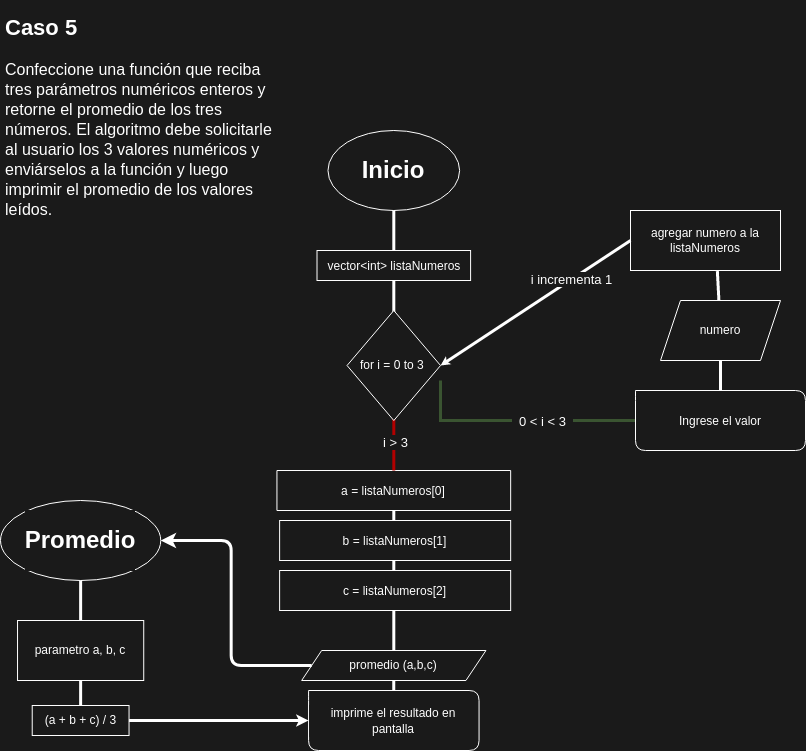

The diagram above was exported from draw.io. Its source (the exported page's mxGraphModel, read from the mxfile embedded in the PNG):
<mxGraphModel dx="1516" dy="951" grid="1" gridSize="10" guides="1" tooltips="1" connect="1" arrows="1" fold="1" page="1" pageScale="1" pageWidth="850" pageHeight="1100" background="#1A1A1A" math="0" shadow="0">
  <root>
    <mxCell id="0" />
    <mxCell id="1" parent="0" />
    <mxCell id="47" style="edgeStyle=none;html=1;exitX=0;exitY=0;exitDx=116.85575364667746;exitDy=0;exitPerimeter=0;entryX=0.5;entryY=0;entryDx=0;entryDy=0;strokeWidth=3;endArrow=none;endFill=0;fontColor=#FFFFFF;strokeColor=#FFFFFF;labelBackgroundColor=#1A1A1A;" parent="1" source="45" target="46" edge="1">
      <mxGeometry relative="1" as="geometry">
        <Array as="points" />
      </mxGeometry>
    </mxCell>
    <mxCell id="43" value="&lt;h1&gt;&lt;font&gt;Caso 5&lt;/font&gt;&lt;/h1&gt;&lt;h1&gt;&lt;div style=&quot;font-size: 14px; line-height: 19px;&quot;&gt;&lt;h4 style=&quot;&quot;&gt;&lt;div style=&quot;&quot;&gt;&lt;span style=&quot;font-size: 16px; font-weight: 400;&quot;&gt;&lt;font&gt;Confeccione una función que reciba tres parámetros numéricos enteros y retorne el promedio de los tres números. El algoritmo debe solicitarle al usuario los 3 valores numéricos y enviárselos a la función y luego imprimir el promedio de los valores leídos.&lt;/font&gt;&lt;/span&gt;&lt;br&gt;&lt;/div&gt;&lt;/h4&gt;&lt;/div&gt;&lt;/h1&gt;" style="text;html=1;strokeColor=none;fillColor=none;spacing=5;spacingTop=-20;whiteSpace=wrap;overflow=hidden;rounded=0;labelBackgroundColor=#1A1A1A;fontSize=11;fontColor=#FFFFFF;" parent="1" vertex="1">
      <mxGeometry x="30" y="30" width="280" height="240" as="geometry" />
    </mxCell>
    <mxCell id="104" value="" style="group;fontColor=#FFFFFF;labelBackgroundColor=#1A1A1A;" parent="1" vertex="1" connectable="0">
      <mxGeometry x="270" y="230" width="565" height="240" as="geometry" />
    </mxCell>
    <mxCell id="64" value="" style="edgeStyle=none;html=1;entryX=0;entryY=0;entryDx=0;entryDy=30;entryPerimeter=0;strokeWidth=3;endArrow=none;endFill=0;rounded=0;fillColor=#6d8764;strokeColor=#3A5431;fontColor=#FFFFFF;labelBackgroundColor=#1A1A1A;" parent="104" target="65" edge="1">
      <mxGeometry relative="1" as="geometry">
        <mxPoint x="200" y="170" as="sourcePoint" />
        <Array as="points">
          <mxPoint x="200" y="210" />
        </Array>
      </mxGeometry>
    </mxCell>
    <mxCell id="68" value="&amp;nbsp; 0 &amp;lt; i &amp;lt; 3&amp;nbsp;&amp;nbsp;" style="edgeLabel;html=1;align=center;verticalAlign=middle;resizable=0;points=[];fontSize=13;fontColor=#FFFFFF;labelBackgroundColor=#1A1A1A;" parent="64" vertex="1" connectable="0">
      <mxGeometry x="0.4102" y="1" relative="1" as="geometry">
        <mxPoint x="-26" y="1" as="offset" />
      </mxGeometry>
    </mxCell>
    <mxCell id="65" value="&lt;div style=&quot;line-height: 16px;&quot;&gt;&lt;span style=&quot;&quot;&gt;Ingrese el valor&lt;/span&gt;&lt;/div&gt;" style="shape=card;whiteSpace=wrap;html=1;fontFamily=Helvetica;fontColor=#FFFFFF;labelBackgroundColor=#1A1A1A;size=0;rounded=1;shadow=0;fillColor=none;strokeColor=#FFFFFF;" parent="104" vertex="1">
      <mxGeometry x="395" y="180" width="170" height="60" as="geometry" />
    </mxCell>
    <mxCell id="71" value="numero" style="shape=parallelogram;perimeter=parallelogramPerimeter;whiteSpace=wrap;html=1;fixedSize=1;fontColor=#FFFFFF;fillColor=none;strokeColor=#FFFFFF;labelBackgroundColor=#1A1A1A;" parent="104" vertex="1">
      <mxGeometry x="420" y="90" width="120" height="60" as="geometry" />
    </mxCell>
    <mxCell id="72" value="" style="edgeStyle=none;html=1;strokeWidth=3;fontSize=13;endArrow=none;endFill=0;rounded=0;fontColor=#FFFFFF;strokeColor=#FFFFFF;labelBackgroundColor=#1A1A1A;" parent="104" source="65" target="71" edge="1">
      <mxGeometry relative="1" as="geometry">
        <Array as="points" />
      </mxGeometry>
    </mxCell>
    <mxCell id="73" value="agregar numero a la listaNumeros" style="whiteSpace=wrap;html=1;fontColor=#FFFFFF;fillColor=none;strokeColor=#FFFFFF;labelBackgroundColor=#1A1A1A;" parent="104" vertex="1">
      <mxGeometry x="390" width="150" height="60" as="geometry" />
    </mxCell>
    <mxCell id="74" value="" style="edgeStyle=none;html=1;strokeWidth=3;fontSize=13;endArrow=none;endFill=0;entryX=0.579;entryY=1.01;entryDx=0;entryDy=0;entryPerimeter=0;fontColor=#FFFFFF;strokeColor=#FFFFFF;labelBackgroundColor=#1A1A1A;" parent="104" source="71" target="73" edge="1">
      <mxGeometry relative="1" as="geometry" />
    </mxCell>
    <mxCell id="75" style="edgeStyle=none;html=1;exitX=0;exitY=0.5;exitDx=0;exitDy=0;strokeWidth=3;fontSize=13;endArrow=classic;endFill=1;entryX=1;entryY=0.5;entryDx=0;entryDy=0;rounded=0;endSize=0;fontColor=#FFFFFF;strokeColor=#FFFFFF;labelBackgroundColor=#1A1A1A;" parent="1" source="73" target="62" edge="1">
      <mxGeometry relative="1" as="geometry">
        <mxPoint x="1696.158833063209" y="55" as="targetPoint" />
        <Array as="points" />
      </mxGeometry>
    </mxCell>
    <mxCell id="76" value="&amp;nbsp; i incrementa 1&amp;nbsp;&amp;nbsp;" style="edgeLabel;html=1;align=center;verticalAlign=middle;resizable=0;points=[];fontSize=13;fontColor=#FFFFFF;labelBackgroundColor=#1A1A1A;" parent="75" vertex="1" connectable="0">
      <mxGeometry x="-0.375" y="-2" relative="1" as="geometry">
        <mxPoint as="offset" />
      </mxGeometry>
    </mxCell>
    <mxCell id="50" value="&lt;h1&gt;Promedio&lt;/h1&gt;" style="ellipse;whiteSpace=wrap;html=1;fontColor=#FFFFFF;strokeColor=#FFFFFF;fillColor=none;labelBackgroundColor=#1A1A1A;labelBorderColor=none;" parent="1" vertex="1">
      <mxGeometry x="30.001166936790952" y="520" width="160.25931928687197" height="80" as="geometry" />
    </mxCell>
    <mxCell id="96" style="edgeStyle=none;rounded=0;html=1;exitX=0.5;exitY=1;exitDx=0;exitDy=0;strokeWidth=3;fontFamily=Helvetica;fontSize=13;fontColor=#FFFFFF;endArrow=none;endFill=0;endSize=0;strokeColor=#FFFFFF;labelBackgroundColor=#1A1A1A;" parent="1" source="50" target="61" edge="1">
      <mxGeometry relative="1" as="geometry" />
    </mxCell>
    <mxCell id="51" style="edgeStyle=orthogonalEdgeStyle;html=1;exitX=0;exitY=0.5;exitDx=0;exitDy=0;startArrow=none;startFill=0;endArrow=classic;endFill=1;strokeWidth=3;entryX=1;entryY=0.5;entryDx=0;entryDy=0;fontColor=#FFFFFF;strokeColor=#FFFFFF;labelBackgroundColor=#1A1A1A;" parent="1" source="46" target="50" edge="1">
      <mxGeometry relative="1" as="geometry">
        <mxPoint x="349.8520583468395" y="500" as="targetPoint" />
      </mxGeometry>
    </mxCell>
    <mxCell id="61" value="parametro a, b, c" style="whiteSpace=wrap;html=1;fontColor=#FFFFFF;strokeColor=#FFFFFF;fillColor=none;labelBackgroundColor=#1A1A1A;" parent="1" vertex="1">
      <mxGeometry x="47.028719611021046" y="640" width="126.20421393841167" height="60" as="geometry" />
    </mxCell>
    <mxCell id="41" value="(a + b + c) / 3" style="rounded=0;whiteSpace=wrap;html=1;fontColor=#FFFFFF;strokeColor=#FFFFFF;fillColor=none;labelBackgroundColor=#1A1A1A;" parent="1" vertex="1">
      <mxGeometry x="61.71915721231764" y="725" width="96.82333873581847" height="30" as="geometry" />
    </mxCell>
    <mxCell id="97" style="edgeStyle=none;rounded=0;html=1;exitX=0.5;exitY=1;exitDx=0;exitDy=0;entryX=0.5;entryY=0;entryDx=0;entryDy=0;strokeWidth=3;fontFamily=Helvetica;fontSize=13;fontColor=#FFFFFF;endArrow=none;endFill=0;endSize=0;strokeColor=#FFFFFF;labelBackgroundColor=#1A1A1A;" parent="1" source="61" target="41" edge="1">
      <mxGeometry relative="1" as="geometry" />
    </mxCell>
    <mxCell id="99" value="&lt;div style=&quot;line-height: 16px;&quot;&gt;&lt;span style=&quot;&quot;&gt;imprime el resultado en pantalla&lt;/span&gt;&lt;/div&gt;" style="shape=card;whiteSpace=wrap;html=1;fontFamily=Helvetica;fontColor=#FFFFFF;labelBackgroundColor=#1A1A1A;size=0;rounded=1;shadow=0;strokeColor=#FFFFFF;fillColor=#1A1A1A;" parent="1" vertex="1">
      <mxGeometry x="338.06871961102104" y="710" width="170.48" height="60" as="geometry" />
    </mxCell>
    <mxCell id="98" style="edgeStyle=none;rounded=0;html=1;exitX=1;exitY=0.5;exitDx=0;exitDy=0;strokeWidth=3;fontFamily=Helvetica;fontSize=13;fontColor=#FFFFFF;endArrow=classic;endFill=1;endSize=3;entryX=0;entryY=0;entryDx=0;entryDy=30;entryPerimeter=0;startArrow=none;startFill=0;strokeColor=#FFFFFF;labelBackgroundColor=#1A1A1A;" parent="1" source="41" target="99" edge="1">
      <mxGeometry relative="1" as="geometry">
        <mxPoint x="370.5522204213938" y="735" as="targetPoint" />
      </mxGeometry>
    </mxCell>
    <mxCell id="100" style="edgeStyle=none;rounded=0;html=1;exitX=0.5;exitY=1;exitDx=0;exitDy=0;strokeWidth=3;fontFamily=Helvetica;fontSize=13;fontColor=#FFFFFF;endArrow=none;endFill=0;endSize=0;strokeColor=#FFFFFF;labelBackgroundColor=#1A1A1A;" parent="1" source="46" target="99" edge="1">
      <mxGeometry relative="1" as="geometry" />
    </mxCell>
    <mxCell id="45" value="&lt;div style=&quot;line-height: 16px;&quot;&gt;a &lt;span style=&quot;&quot;&gt;=&lt;/span&gt; listaNumeros&lt;span style=&quot;&quot;&gt;[&lt;/span&gt;&lt;span style=&quot;&quot;&gt;0&lt;/span&gt;&lt;span style=&quot;&quot;&gt;]&lt;/span&gt;&lt;/div&gt;" style="shape=card;whiteSpace=wrap;html=1;align=center;size=0;fontColor=#FFFFFF;labelBackgroundColor=#1A1A1A;fontFamily=Helvetica;strokeColor=#FFFFFF;fillColor=#1A1A1A;" parent="1" vertex="1">
      <mxGeometry x="306.4484927066451" y="490" width="233.7115072933549" height="40" as="geometry" />
    </mxCell>
    <mxCell id="46" value="promedio (a,b,c)" style="shape=parallelogram;perimeter=parallelogramPerimeter;whiteSpace=wrap;html=1;fixedSize=1;fontColor=#FFFFFF;strokeColor=#FFFFFF;fillColor=none;labelBackgroundColor=#1A1A1A;" parent="1" vertex="1">
      <mxGeometry x="331.1551377633711" y="670" width="184.29821717990276" height="30" as="geometry" />
    </mxCell>
    <mxCell id="53" style="edgeStyle=none;html=1;entryX=0.5;entryY=0;entryDx=0;entryDy=0;entryPerimeter=0;strokeWidth=3;endArrow=none;endFill=0;exitX=0.5;exitY=1;exitDx=0;exitDy=0;fillColor=#e51400;strokeColor=#B20000;fontColor=#FFFFFF;labelBackgroundColor=#1A1A1A;" parent="1" target="45" edge="1">
      <mxGeometry relative="1" as="geometry">
        <mxPoint x="423.3042463533225" y="430" as="sourcePoint" />
      </mxGeometry>
    </mxCell>
    <mxCell id="78" value="i &amp;gt; 3" style="edgeLabel;html=1;align=center;verticalAlign=middle;resizable=0;points=[];fontSize=13;fontFamily=Helvetica;fontColor=#FFFFFF;labelBackgroundColor=#1A1A1A;" parent="53" vertex="1" connectable="0">
      <mxGeometry x="0.0192" y="1" relative="1" as="geometry">
        <mxPoint as="offset" />
      </mxGeometry>
    </mxCell>
    <mxCell id="54" style="edgeStyle=none;html=1;exitX=0.5;exitY=1;exitDx=0;exitDy=0;strokeWidth=3;endArrow=none;endFill=0;entryX=0.5;entryY=0;entryDx=0;entryDy=0;fontColor=#FFFFFF;strokeColor=#FFFFFF;labelBackgroundColor=#1A1A1A;" parent="1" source="57" edge="1">
      <mxGeometry relative="1" as="geometry">
        <mxPoint x="450.0141329011342" y="300" as="sourcePoint" />
        <mxPoint x="423.3042463533225" y="400" as="targetPoint" />
      </mxGeometry>
    </mxCell>
    <mxCell id="62" value="for i = 0 to 3&amp;nbsp;" style="rhombus;whiteSpace=wrap;html=1;fontColor=#FFFFFF;fillColor=#1A1A1A;strokeColor=#FFFFFF;labelBackgroundColor=#1A1A1A;" parent="1" vertex="1">
      <mxGeometry x="376.56194489465156" y="330" width="93.48460291734197" height="110" as="geometry" />
    </mxCell>
    <mxCell id="94" value="&lt;div style=&quot;font-size: 12px; line-height: 16px;&quot;&gt;b &lt;span style=&quot;&quot;&gt;=&lt;/span&gt; listaNumeros&lt;span style=&quot;&quot;&gt;[&lt;/span&gt;&lt;span style=&quot;&quot;&gt;1&lt;/span&gt;&lt;span style=&quot;&quot;&gt;]&lt;/span&gt;&lt;/div&gt;" style="rounded=0;whiteSpace=wrap;html=1;shadow=0;labelBackgroundColor=#1A1A1A;fontFamily=Helvetica;fontSize=13;fontColor=#FFFFFF;strokeColor=#FFFFFF;fillColor=#1A1A1A;" parent="1" vertex="1">
      <mxGeometry x="309.11948136142627" y="540" width="231.04051863857373" height="40" as="geometry" />
    </mxCell>
    <mxCell id="95" value="&lt;div style=&quot;font-size: 12px; line-height: 16px;&quot;&gt;c &lt;span style=&quot;&quot;&gt;=&lt;/span&gt; listaNumeros&lt;span style=&quot;&quot;&gt;[&lt;/span&gt;&lt;span style=&quot;&quot;&gt;2&lt;/span&gt;&lt;span style=&quot;&quot;&gt;]&lt;/span&gt;&lt;/div&gt;" style="rounded=0;whiteSpace=wrap;html=1;shadow=0;labelBackgroundColor=#1A1A1A;fontFamily=Helvetica;fontSize=13;fontColor=#FFFFFF;strokeColor=#FFFFFF;fillColor=#1A1A1A;" parent="1" vertex="1">
      <mxGeometry x="309.11948136142627" y="590" width="231.04051863857373" height="40" as="geometry" />
    </mxCell>
    <mxCell id="56" value="&lt;h1&gt;Inicio&lt;/h1&gt;" style="ellipse;whiteSpace=wrap;html=1;fontColor=#FFFFFF;fillColor=none;strokeColor=#FFFFFF;labelBackgroundColor=#1A1A1A;" parent="1" vertex="1">
      <mxGeometry x="357.4834545033572" y="150" width="131.64158369993052" height="80" as="geometry" />
    </mxCell>
    <mxCell id="57" value="&lt;div style=&quot;line-height: 16px;&quot;&gt;&lt;span style=&quot;&quot;&gt;vector&lt;/span&gt;&lt;span style=&quot;&quot;&gt;&amp;lt;&lt;/span&gt;&lt;span style=&quot;&quot;&gt;int&lt;/span&gt;&lt;span style=&quot;&quot;&gt;&amp;gt;&lt;/span&gt; listaNumeros&lt;/div&gt;" style="rounded=0;whiteSpace=wrap;html=1;fontColor=#FFFFFF;labelBackgroundColor=#1A1A1A;fillColor=none;strokeColor=#FFFFFF;" parent="1" vertex="1">
      <mxGeometry x="346.513322528363" y="270" width="153.58184764991896" height="30" as="geometry" />
    </mxCell>
    <mxCell id="58" style="edgeStyle=none;html=1;exitX=0.5;exitY=1;exitDx=0;exitDy=0;strokeWidth=3;endArrow=none;endFill=0;fontColor=#FFFFFF;strokeColor=#FFFFFF;labelBackgroundColor=#1A1A1A;" parent="1" source="56" target="57" edge="1">
      <mxGeometry relative="1" as="geometry" />
    </mxCell>
  </root>
</mxGraphModel>